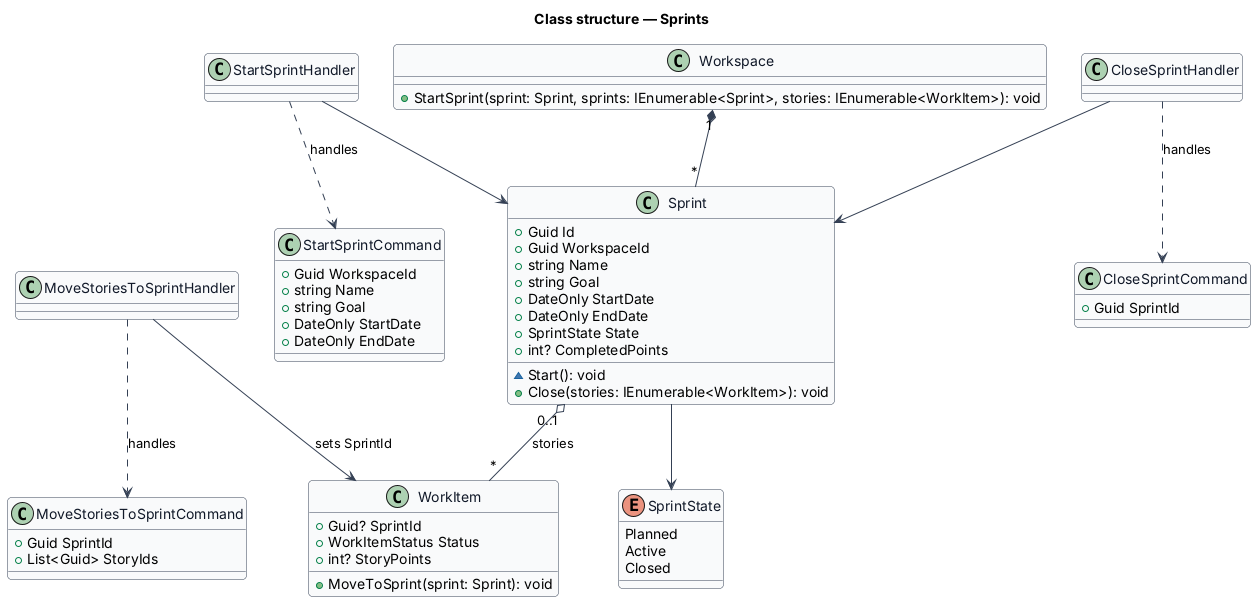

The diagram above was rendered by PlantUML. Its source (embedded in the PNG):
@startuml
skinparam backgroundColor #FFFFFF
skinparam shadowing false
skinparam roundcorner 8
skinparam defaultFontName Arial
skinparam ArrowColor #344054
skinparam class {
  BorderColor #344054
  FontColor #101828
  BackgroundColor #F9FAFB
}
title Class structure — Sprints

enum SprintState {
  Planned
  Active
  Closed
}
class Sprint {
  +Guid Id
  +Guid WorkspaceId
  +string Name
  +string Goal
  +DateOnly StartDate
  +DateOnly EndDate
  +SprintState State
  +int? CompletedPoints
  ~Start(): void
  +Close(stories: IEnumerable<WorkItem>): void
}
class WorkItem {
  +Guid? SprintId
  +WorkItemStatus Status
  +int? StoryPoints
  +MoveToSprint(sprint: Sprint): void
}
class StartSprintCommand {
  +Guid WorkspaceId
  +string Name
  +string Goal
  +DateOnly StartDate
  +DateOnly EndDate
}
class CloseSprintCommand {
  +Guid SprintId
}
class MoveStoriesToSprintCommand {
  +Guid SprintId
  +List<Guid> StoryIds
}
class StartSprintHandler
class CloseSprintHandler
class MoveStoriesToSprintHandler
class Workspace {
  +StartSprint(sprint: Sprint, sprints: IEnumerable<Sprint>, stories: IEnumerable<WorkItem>): void
}
Workspace "1" *-- "*" Sprint
Sprint "0..1" o-- "*" WorkItem : stories
Sprint --> SprintState
StartSprintHandler ..> StartSprintCommand : handles
CloseSprintHandler ..> CloseSprintCommand : handles
MoveStoriesToSprintHandler ..> MoveStoriesToSprintCommand : handles
StartSprintHandler --> Sprint
CloseSprintHandler --> Sprint
MoveStoriesToSprintHandler --> WorkItem : sets SprintId
@enduml